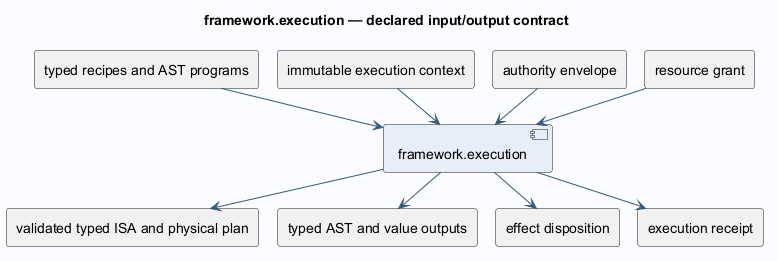

The diagram above was rendered by PlantUML. Its source (embedded in the PNG):
@startuml
!pragma layout smetana
skinparam backgroundColor #FAFCFF
skinparam shadowing false
skinparam defaultFontName SansSerif
skinparam defaultFontSize 14
skinparam ArrowColor #385978
skinparam componentBackgroundColor #E6EFF7
skinparam classBackgroundColor #E6EFF7
title framework.execution — declared input/output contract
component "framework.execution" as operation
rectangle "typed recipes and AST programs" as in0
in0 --> operation
rectangle "immutable execution context" as in1
in1 --> operation
rectangle "authority envelope" as in2
in2 --> operation
rectangle "resource grant" as in3
in3 --> operation
rectangle "validated typed ISA and physical plan" as out0
operation --> out0
rectangle "typed AST and value outputs" as out1
operation --> out1
rectangle "effect disposition" as out2
operation --> out2
rectangle "execution receipt" as out3
operation --> out3
@enduml